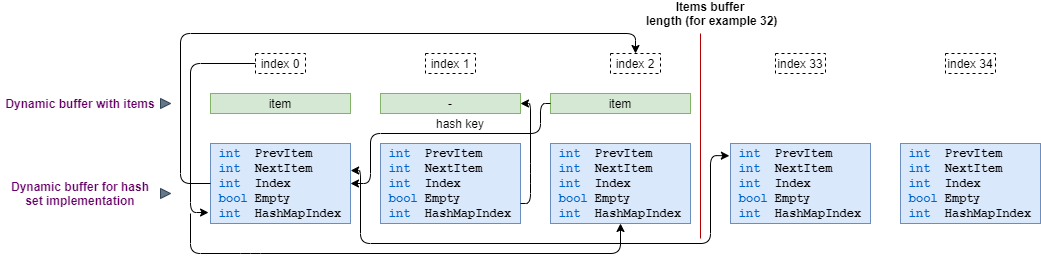

The diagram above was exported from draw.io. Its source (the exported page's mxGraphModel, read from the mxfile embedded in the PNG):
<mxGraphModel dx="1972" dy="661" grid="1" gridSize="10" guides="1" tooltips="1" connect="1" arrows="1" fold="1" page="1" pageScale="1" pageWidth="827" pageHeight="1169" math="0" shadow="0">
  <root>
    <mxCell id="0" />
    <mxCell id="1" parent="0" />
    <mxCell id="pXweoFFXFQ9YI1uPu0Dh-4" value="&lt;div style=&quot;text-align: left&quot;&gt;&lt;b&gt;&lt;font face=&quot;Courier New&quot;&gt;&lt;span&gt;&#09;&lt;/span&gt;&lt;font color=&quot;#0066cc&quot;&gt;int&lt;/font&gt;&amp;nbsp; PrevItem&lt;/font&gt;&lt;/b&gt;&lt;/div&gt;&lt;div style=&quot;text-align: left&quot;&gt;&lt;b&gt;&lt;font face=&quot;Courier New&quot;&gt;&lt;span&gt;&#09;&lt;/span&gt;&lt;font color=&quot;#0066cc&quot;&gt;int&lt;/font&gt;&amp;nbsp; NextItem&lt;/font&gt;&lt;/b&gt;&lt;/div&gt;&lt;div style=&quot;text-align: left&quot;&gt;&lt;b&gt;&lt;font face=&quot;Courier New&quot;&gt;&lt;span&gt;&#09;&lt;/span&gt;&lt;font color=&quot;#0066cc&quot;&gt;int&lt;/font&gt;&amp;nbsp; Index&lt;/font&gt;&lt;/b&gt;&lt;/div&gt;&lt;div style=&quot;text-align: left&quot;&gt;&lt;b&gt;&lt;font face=&quot;Courier New&quot;&gt;&lt;span&gt;&#09;&lt;/span&gt;&lt;font color=&quot;#0066cc&quot;&gt;bool&lt;/font&gt; Empty&lt;/font&gt;&lt;/b&gt;&lt;/div&gt;&lt;div style=&quot;text-align: left&quot;&gt;&lt;b&gt;&lt;font face=&quot;Courier New&quot;&gt;&lt;span&gt;&#09;&lt;/span&gt;&lt;font color=&quot;#0066cc&quot;&gt;int&lt;/font&gt;&amp;nbsp; HashMapIndex&lt;/font&gt;&lt;/b&gt;&lt;/div&gt;" style="rounded=0;whiteSpace=wrap;html=1;fillColor=#dae8fc;strokeColor=#6c8ebf;" vertex="1" parent="1">
      <mxGeometry x="290" y="470" width="140" height="80" as="geometry" />
    </mxCell>
    <mxCell id="pXweoFFXFQ9YI1uPu0Dh-6" value="&lt;b&gt;&lt;font color=&quot;#660066&quot;&gt;Dynamic buffer with items&lt;/font&gt;&lt;/b&gt;" style="text;html=1;strokeColor=none;fillColor=none;align=center;verticalAlign=middle;whiteSpace=wrap;rounded=0;" vertex="1" parent="1">
      <mxGeometry x="-90" y="420" width="160" height="20" as="geometry" />
    </mxCell>
    <mxCell id="pXweoFFXFQ9YI1uPu0Dh-7" value="&lt;div style=&quot;text-align: left&quot;&gt;&lt;b&gt;&lt;font face=&quot;Courier New&quot;&gt;&lt;span&gt;&#09;&lt;/span&gt;&lt;font color=&quot;#0066cc&quot;&gt;int&lt;/font&gt;&amp;nbsp; PrevItem&lt;/font&gt;&lt;/b&gt;&lt;/div&gt;&lt;div style=&quot;text-align: left&quot;&gt;&lt;b&gt;&lt;font face=&quot;Courier New&quot;&gt;&lt;span&gt;&#09;&lt;/span&gt;&lt;font color=&quot;#0066cc&quot;&gt;int&lt;/font&gt;&amp;nbsp; NextItem&lt;/font&gt;&lt;/b&gt;&lt;/div&gt;&lt;div style=&quot;text-align: left&quot;&gt;&lt;b&gt;&lt;font face=&quot;Courier New&quot;&gt;&lt;span&gt;&#09;&lt;/span&gt;&lt;font color=&quot;#0066cc&quot;&gt;int&lt;/font&gt;&amp;nbsp; Index&lt;/font&gt;&lt;/b&gt;&lt;/div&gt;&lt;div style=&quot;text-align: left&quot;&gt;&lt;b&gt;&lt;font face=&quot;Courier New&quot;&gt;&lt;span&gt;&#09;&lt;/span&gt;&lt;font color=&quot;#0066cc&quot;&gt;bool&lt;/font&gt; Empty&lt;/font&gt;&lt;/b&gt;&lt;/div&gt;&lt;div style=&quot;text-align: left&quot;&gt;&lt;b&gt;&lt;font face=&quot;Courier New&quot;&gt;&lt;span&gt;&#09;&lt;/span&gt;&lt;font color=&quot;#0066cc&quot;&gt;int&lt;/font&gt;&amp;nbsp; HashMapIndex&lt;/font&gt;&lt;/b&gt;&lt;/div&gt;" style="rounded=0;whiteSpace=wrap;html=1;fillColor=#dae8fc;strokeColor=#6c8ebf;" vertex="1" parent="1">
      <mxGeometry x="460" y="470" width="140" height="80" as="geometry" />
    </mxCell>
    <mxCell id="pXweoFFXFQ9YI1uPu0Dh-9" value="&lt;div style=&quot;text-align: left&quot;&gt;&lt;b&gt;&lt;font face=&quot;Courier New&quot;&gt;&lt;span&gt;&#09;&lt;/span&gt;&lt;font color=&quot;#0066cc&quot;&gt;int&lt;/font&gt;&amp;nbsp; PrevItem&lt;/font&gt;&lt;/b&gt;&lt;/div&gt;&lt;div style=&quot;text-align: left&quot;&gt;&lt;b&gt;&lt;font face=&quot;Courier New&quot;&gt;&lt;span&gt;&#09;&lt;/span&gt;&lt;font color=&quot;#0066cc&quot;&gt;int&lt;/font&gt;&amp;nbsp; NextItem&lt;/font&gt;&lt;/b&gt;&lt;/div&gt;&lt;div style=&quot;text-align: left&quot;&gt;&lt;b&gt;&lt;font face=&quot;Courier New&quot;&gt;&lt;span&gt;&#09;&lt;/span&gt;&lt;font color=&quot;#0066cc&quot;&gt;int&lt;/font&gt;&amp;nbsp; Index&lt;/font&gt;&lt;/b&gt;&lt;/div&gt;&lt;div style=&quot;text-align: left&quot;&gt;&lt;b&gt;&lt;font face=&quot;Courier New&quot;&gt;&lt;span&gt;&#09;&lt;/span&gt;&lt;font color=&quot;#0066cc&quot;&gt;bool&lt;/font&gt; Empty&lt;/font&gt;&lt;/b&gt;&lt;/div&gt;&lt;div style=&quot;text-align: left&quot;&gt;&lt;b&gt;&lt;font face=&quot;Courier New&quot;&gt;&lt;span&gt;&#09;&lt;/span&gt;&lt;font color=&quot;#0066cc&quot;&gt;int&lt;/font&gt;&amp;nbsp; HashMapIndex&lt;/font&gt;&lt;/b&gt;&lt;/div&gt;" style="rounded=0;whiteSpace=wrap;html=1;fillColor=#dae8fc;strokeColor=#6c8ebf;" vertex="1" parent="1">
      <mxGeometry x="120" y="470" width="140" height="80" as="geometry" />
    </mxCell>
    <mxCell id="pXweoFFXFQ9YI1uPu0Dh-12" value="item" style="rounded=0;whiteSpace=wrap;html=1;fillColor=#d5e8d4;strokeColor=#82b366;" vertex="1" parent="1">
      <mxGeometry x="120" y="420" width="140" height="20" as="geometry" />
    </mxCell>
    <mxCell id="pXweoFFXFQ9YI1uPu0Dh-14" value="item" style="rounded=0;whiteSpace=wrap;html=1;fillColor=#d5e8d4;strokeColor=#82b366;" vertex="1" parent="1">
      <mxGeometry x="460" y="420" width="140" height="20" as="geometry" />
    </mxCell>
    <mxCell id="pXweoFFXFQ9YI1uPu0Dh-15" value="-" style="rounded=0;whiteSpace=wrap;html=1;fillColor=#d5e8d4;strokeColor=#82b366;" vertex="1" parent="1">
      <mxGeometry x="290" y="420" width="140" height="20" as="geometry" />
    </mxCell>
    <mxCell id="pXweoFFXFQ9YI1uPu0Dh-17" value="index 0" style="rounded=0;whiteSpace=wrap;html=1;dashed=1;" vertex="1" parent="1">
      <mxGeometry x="165" y="380" width="50" height="20" as="geometry" />
    </mxCell>
    <mxCell id="pXweoFFXFQ9YI1uPu0Dh-19" value="index 2" style="rounded=0;whiteSpace=wrap;html=1;dashed=1;" vertex="1" parent="1">
      <mxGeometry x="520" y="380" width="50" height="20" as="geometry" />
    </mxCell>
    <mxCell id="pXweoFFXFQ9YI1uPu0Dh-20" value="index 1" style="rounded=0;whiteSpace=wrap;html=1;dashed=1;" vertex="1" parent="1">
      <mxGeometry x="335" y="380" width="50" height="20" as="geometry" />
    </mxCell>
    <mxCell id="pXweoFFXFQ9YI1uPu0Dh-22" value="" style="endArrow=classic;html=1;exitX=0;exitY=0.5;exitDx=0;exitDy=0;entryX=0.5;entryY=0;entryDx=0;entryDy=0;" edge="1" parent="1" source="pXweoFFXFQ9YI1uPu0Dh-9" target="pXweoFFXFQ9YI1uPu0Dh-19">
      <mxGeometry width="50" height="50" relative="1" as="geometry">
        <mxPoint x="180" y="505" as="sourcePoint" />
        <mxPoint x="90" y="380" as="targetPoint" />
        <Array as="points">
          <mxPoint x="90" y="510" />
          <mxPoint x="90" y="360" />
          <mxPoint x="545" y="360" />
        </Array>
      </mxGeometry>
    </mxCell>
    <mxCell id="pXweoFFXFQ9YI1uPu0Dh-24" value="" style="endArrow=classic;html=1;entryX=1;entryY=0.5;entryDx=0;entryDy=0;exitX=1;exitY=0.75;exitDx=0;exitDy=0;" edge="1" parent="1" source="pXweoFFXFQ9YI1uPu0Dh-4" target="pXweoFFXFQ9YI1uPu0Dh-15">
      <mxGeometry width="50" height="50" relative="1" as="geometry">
        <mxPoint x="630" y="530" as="sourcePoint" />
        <mxPoint x="310" y="520" as="targetPoint" />
        <Array as="points">
          <mxPoint x="440" y="530" />
          <mxPoint x="440" y="500" />
          <mxPoint x="440" y="430" />
        </Array>
      </mxGeometry>
    </mxCell>
    <mxCell id="pXweoFFXFQ9YI1uPu0Dh-28" value="&lt;b&gt;&lt;font color=&quot;#660066&quot;&gt;Dynamic buffer for hash set implementation&lt;/font&gt;&lt;/b&gt;" style="text;html=1;strokeColor=none;fillColor=none;align=center;verticalAlign=middle;whiteSpace=wrap;rounded=0;" vertex="1" parent="1">
      <mxGeometry x="-90" y="510" width="160" height="20" as="geometry" />
    </mxCell>
    <mxCell id="pXweoFFXFQ9YI1uPu0Dh-29" value="" style="triangle;whiteSpace=wrap;html=1;fillColor=#647687;strokeColor=#314354;fontColor=#ffffff;" vertex="1" parent="1">
      <mxGeometry x="70" y="425" width="10" height="10" as="geometry" />
    </mxCell>
    <mxCell id="pXweoFFXFQ9YI1uPu0Dh-30" value="" style="triangle;whiteSpace=wrap;html=1;fillColor=#647687;strokeColor=#314354;fontColor=#ffffff;" vertex="1" parent="1">
      <mxGeometry x="70" y="515" width="10" height="10" as="geometry" />
    </mxCell>
    <mxCell id="pXweoFFXFQ9YI1uPu0Dh-32" value="&lt;div style=&quot;text-align: left&quot;&gt;&lt;b&gt;&lt;font face=&quot;Courier New&quot;&gt;&lt;span&gt;&#09;&lt;/span&gt;&lt;font color=&quot;#0066cc&quot;&gt;int&lt;/font&gt;&amp;nbsp; PrevItem&lt;/font&gt;&lt;/b&gt;&lt;/div&gt;&lt;div style=&quot;text-align: left&quot;&gt;&lt;b&gt;&lt;font face=&quot;Courier New&quot;&gt;&lt;span&gt;&#09;&lt;/span&gt;&lt;font color=&quot;#0066cc&quot;&gt;int&lt;/font&gt;&amp;nbsp; NextItem&lt;/font&gt;&lt;/b&gt;&lt;/div&gt;&lt;div style=&quot;text-align: left&quot;&gt;&lt;b&gt;&lt;font face=&quot;Courier New&quot;&gt;&lt;span&gt;&#09;&lt;/span&gt;&lt;font color=&quot;#0066cc&quot;&gt;int&lt;/font&gt;&amp;nbsp; Index&lt;/font&gt;&lt;/b&gt;&lt;/div&gt;&lt;div style=&quot;text-align: left&quot;&gt;&lt;b&gt;&lt;font face=&quot;Courier New&quot;&gt;&lt;span&gt;&#09;&lt;/span&gt;&lt;font color=&quot;#0066cc&quot;&gt;bool&lt;/font&gt; Empty&lt;/font&gt;&lt;/b&gt;&lt;/div&gt;&lt;div style=&quot;text-align: left&quot;&gt;&lt;b&gt;&lt;font face=&quot;Courier New&quot;&gt;&lt;span&gt;&#09;&lt;/span&gt;&lt;font color=&quot;#0066cc&quot;&gt;int&lt;/font&gt;&amp;nbsp; HashMapIndex&lt;/font&gt;&lt;/b&gt;&lt;/div&gt;" style="rounded=0;whiteSpace=wrap;html=1;fillColor=#dae8fc;strokeColor=#6c8ebf;" vertex="1" parent="1">
      <mxGeometry x="640" y="470" width="140" height="80" as="geometry" />
    </mxCell>
    <mxCell id="pXweoFFXFQ9YI1uPu0Dh-33" value="" style="endArrow=none;html=1;fillColor=#e51400;strokeColor=#B20000;" edge="1" parent="1">
      <mxGeometry width="50" height="50" relative="1" as="geometry">
        <mxPoint x="610" y="565" as="sourcePoint" />
        <mxPoint x="610" y="360" as="targetPoint" />
      </mxGeometry>
    </mxCell>
    <mxCell id="pXweoFFXFQ9YI1uPu0Dh-34" value="&lt;b&gt;Items buffer&lt;br&gt;&amp;nbsp;length (for example 32)&lt;/b&gt;" style="text;html=1;strokeColor=none;fillColor=none;align=center;verticalAlign=middle;whiteSpace=wrap;rounded=0;" vertex="1" parent="1">
      <mxGeometry x="550" y="330" width="140" height="20" as="geometry" />
    </mxCell>
    <mxCell id="pXweoFFXFQ9YI1uPu0Dh-35" value="&lt;div style=&quot;text-align: left&quot;&gt;&lt;b&gt;&lt;font face=&quot;Courier New&quot;&gt;&lt;span&gt;&#09;&lt;/span&gt;&lt;font color=&quot;#0066cc&quot;&gt;int&lt;/font&gt;&amp;nbsp; PrevItem&lt;/font&gt;&lt;/b&gt;&lt;/div&gt;&lt;div style=&quot;text-align: left&quot;&gt;&lt;b&gt;&lt;font face=&quot;Courier New&quot;&gt;&lt;span&gt;&#09;&lt;/span&gt;&lt;font color=&quot;#0066cc&quot;&gt;int&lt;/font&gt;&amp;nbsp; NextItem&lt;/font&gt;&lt;/b&gt;&lt;/div&gt;&lt;div style=&quot;text-align: left&quot;&gt;&lt;b&gt;&lt;font face=&quot;Courier New&quot;&gt;&lt;span&gt;&#09;&lt;/span&gt;&lt;font color=&quot;#0066cc&quot;&gt;int&lt;/font&gt;&amp;nbsp; Index&lt;/font&gt;&lt;/b&gt;&lt;/div&gt;&lt;div style=&quot;text-align: left&quot;&gt;&lt;b&gt;&lt;font face=&quot;Courier New&quot;&gt;&lt;span&gt;&#09;&lt;/span&gt;&lt;font color=&quot;#0066cc&quot;&gt;bool&lt;/font&gt; Empty&lt;/font&gt;&lt;/b&gt;&lt;/div&gt;&lt;div style=&quot;text-align: left&quot;&gt;&lt;b&gt;&lt;font face=&quot;Courier New&quot;&gt;&lt;span&gt;&#09;&lt;/span&gt;&lt;font color=&quot;#0066cc&quot;&gt;int&lt;/font&gt;&amp;nbsp; HashMapIndex&lt;/font&gt;&lt;/b&gt;&lt;/div&gt;" style="rounded=0;whiteSpace=wrap;html=1;fillColor=#dae8fc;strokeColor=#6c8ebf;" vertex="1" parent="1">
      <mxGeometry x="810" y="470" width="140" height="80" as="geometry" />
    </mxCell>
    <mxCell id="pXweoFFXFQ9YI1uPu0Dh-36" value="" style="endArrow=classic;html=1;exitX=1.001;exitY=0.338;exitDx=0;exitDy=0;exitPerimeter=0;entryX=-0.008;entryY=0.154;entryDx=0;entryDy=0;entryPerimeter=0;startArrow=classic;startFill=1;" edge="1" parent="1" source="pXweoFFXFQ9YI1uPu0Dh-9" target="pXweoFFXFQ9YI1uPu0Dh-32">
      <mxGeometry width="50" height="50" relative="1" as="geometry">
        <mxPoint x="480" y="670" as="sourcePoint" />
        <mxPoint x="840" y="600" as="targetPoint" />
        <Array as="points">
          <mxPoint x="270" y="497" />
          <mxPoint x="270" y="570" />
          <mxPoint x="620" y="570" />
          <mxPoint x="620" y="482" />
        </Array>
      </mxGeometry>
    </mxCell>
    <mxCell id="pXweoFFXFQ9YI1uPu0Dh-37" value="index 34" style="rounded=0;whiteSpace=wrap;html=1;dashed=1;" vertex="1" parent="1">
      <mxGeometry x="855" y="380" width="50" height="20" as="geometry" />
    </mxCell>
    <mxCell id="pXweoFFXFQ9YI1uPu0Dh-38" value="index 33" style="rounded=0;whiteSpace=wrap;html=1;dashed=1;" vertex="1" parent="1">
      <mxGeometry x="685" y="380" width="50" height="20" as="geometry" />
    </mxCell>
    <mxCell id="pXweoFFXFQ9YI1uPu0Dh-39" value="" style="endArrow=classic;html=1;exitX=0;exitY=0.5;exitDx=0;exitDy=0;entryX=1;entryY=0.5;entryDx=0;entryDy=0;" edge="1" parent="1" source="pXweoFFXFQ9YI1uPu0Dh-14" target="pXweoFFXFQ9YI1uPu0Dh-9">
      <mxGeometry width="50" height="50" relative="1" as="geometry">
        <mxPoint x="490" y="560" as="sourcePoint" />
        <mxPoint x="540" y="510" as="targetPoint" />
        <Array as="points">
          <mxPoint x="450" y="430" />
          <mxPoint x="450" y="460" />
          <mxPoint x="280" y="460" />
          <mxPoint x="280" y="510" />
        </Array>
      </mxGeometry>
    </mxCell>
    <mxCell id="pXweoFFXFQ9YI1uPu0Dh-40" value="hash key" style="text;html=1;strokeColor=none;fillColor=none;align=center;verticalAlign=middle;whiteSpace=wrap;rounded=0;" vertex="1" parent="1">
      <mxGeometry x="335" y="440" width="70" height="20" as="geometry" />
    </mxCell>
    <mxCell id="pXweoFFXFQ9YI1uPu0Dh-41" value="" style="endArrow=classic;html=1;entryX=-0.014;entryY=0.863;entryDx=0;entryDy=0;entryPerimeter=0;exitX=0;exitY=0.5;exitDx=0;exitDy=0;" edge="1" parent="1" source="pXweoFFXFQ9YI1uPu0Dh-17" target="pXweoFFXFQ9YI1uPu0Dh-9">
      <mxGeometry width="50" height="50" relative="1" as="geometry">
        <mxPoint x="70" y="470" as="sourcePoint" />
        <mxPoint x="120" y="630" as="targetPoint" />
        <Array as="points">
          <mxPoint x="100" y="390" />
          <mxPoint x="100" y="539" />
        </Array>
      </mxGeometry>
    </mxCell>
    <mxCell id="pXweoFFXFQ9YI1uPu0Dh-42" value="" style="endArrow=classic;html=1;entryX=0.5;entryY=1;entryDx=0;entryDy=0;" edge="1" parent="1" target="pXweoFFXFQ9YI1uPu0Dh-7">
      <mxGeometry width="50" height="50" relative="1" as="geometry">
        <mxPoint x="100" y="540" as="sourcePoint" />
        <mxPoint x="280" y="640" as="targetPoint" />
        <Array as="points">
          <mxPoint x="100" y="580" />
          <mxPoint x="160" y="580" />
          <mxPoint x="530" y="580" />
        </Array>
      </mxGeometry>
    </mxCell>
  </root>
</mxGraphModel>